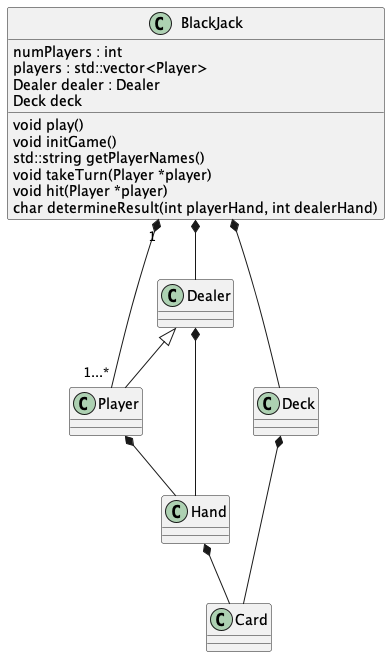

The diagram above was rendered by PlantUML. Its source (embedded in the PNG):
@startuml

class BlackJack {
    numPlayers : int
    players : std::vector<Player>
    Dealer dealer : Dealer
    Deck deck 
    void play()
    void initGame()
    std::string getPlayerNames()
    void takeTurn(Player *player)
    void hit(Player *player)
    char determineResult(int playerHand, int dealerHand)
    }
class Player {
}
class Dealer
class Deck
class Hand
class Card

BlackJack *-- Dealer
BlackJack "1" *-- "1...*" Player
BlackJack *-- Deck
Dealer <|-- Player
Dealer *-- Hand
Player *-- Hand
Deck *-- Card
Hand *-- Card

@enduml